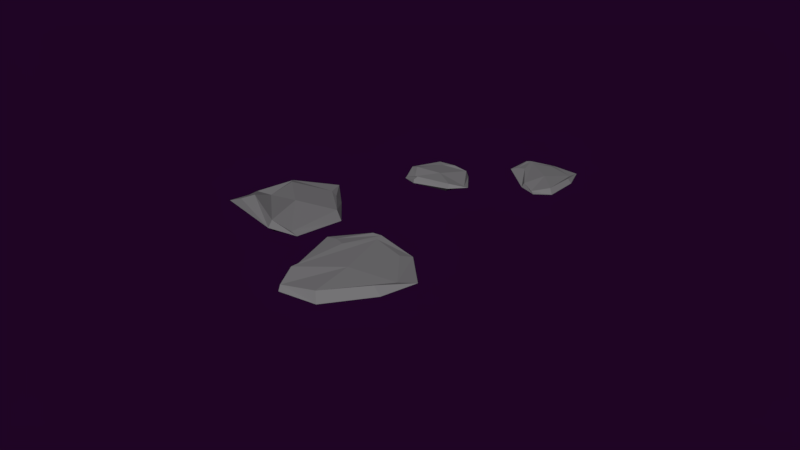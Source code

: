 # Source: conjunto26.blend  (saved by Blender 2.79.0; exported with 4.5.12 LTS)
import bpy
from mathutils import Matrix  # noqa: F401  (used for matrix-valued properties, if any)

bpy.ops.wm.read_factory_settings(use_empty=True)
scene = bpy.context.scene
scene.name = 'Scene'

# ---- collections
col_collection_1 = bpy.data.collections.new('Collection 1'); scene.collection.children.link(col_collection_1)

# ---- materials (node trees are filled in below, after node groups)
mat_material_013 = bpy.data.materials.new('Material.013')
mat_material_013.alpha_threshold = 0.0
mat_material_013.use_transparent_shadow = False
mat_material_013.diffuse_color = (0.1932, 0.1904, 0.196, 1.0)
mat_material_013.roughness = 0.5
mat_material_013.line_color = (0.0, 0.0, 0.0, 1.0)

# ---- material node trees

# ---- world
world_world_001 = bpy.data.worlds.new('World.001'); scene.world = world_world_001
world_world_001.color = (0.0134, 0.001575, 0.01811)
world_world_001.use_sun_shadow = False
world_world_001.sun_shadow_jitter_overblur = 0.0
world_world_001.cycles.sampling_method = 'MANUAL'
world_world_001.light_settings.ao_factor = 0.4154
world_world_001.light_settings.distance = 0.4

# ---- meshes
me_plane_061 = bpy.data.meshes.new('Plane.061')
me_plane_061.from_pydata([(0.9951, 2.892, -5.419), (1.276, 4.011, -6.74), (0.9044, 2.986, -5.431), (1.109, 4.087, -6.792), (0.7188, 4.795, -4.672), (0.9058, 4.719, -5.172), (0.9646, 5.301, -6.188), (0.7521, 5.39, -6.225), (1.136, 4.535, -6.851), (0.9933, 3.395, -5.154), (0.8792, 4.634, -6.666), (0.659, 3.529, -5.309), (0.9538, 2.773, -5.513), (1.098, 4.037, -6.907), (0.8113, 4.816, -4.907), (0.8806, 5.564, -6.315), (0.8143, 3.378, -5.101), (1.152, 4.818, -7.117), (1.164, 3.156, -6.089), (0.9313, 3.27, -6.152), (0.8715, 5.396, -5.47), (0.8418, 5.506, -5.248), (0.6908, 4.291, -5.735), (1.076, 4.164, -5.895), (0.8535, 5.573, -5.425), (0.9446, 3.087, -6.208), (0.4774, 3.032, -3.026), (0.3471, 4.719, -2.567), (0.3722, 3.06, -2.952), (0.1638, 4.759, -2.533), (-0.04261, 3.327, -1.195), (0.1452, 3.536, -1.281), (-0.06419, 4.685, -1.191), (-0.2912, 4.707, -1.142), (0.1094, 4.999, -2.154), (0.442, 3.001, -2.46), (-0.1245, 4.819, -2.003), (0.0691, 3.118, -2.428), (0.4398, 3.057, -3.176), (0.1408, 4.838, -2.628), (0.04358, 3.434, -1.174), (-0.2091, 4.886, -1.015), (0.2797, 2.907, -2.464), (0.0339, 5.354, -2.013), (0.4467, 4.299, -3.03), (0.2295, 3.821, -3.005), (-0.1587, 4.085, -1.192), (-0.2359, 3.911, -0.8533), (-0.09327, 3.812, -1.924), (0.2735, 3.988, -2.08), (-0.1705, 3.944, -0.8904), (0.2241, 4.327, -3.159), (-0.2291, -1.605, 2.442), (-0.05113, 1.087, 1.38), (-0.3938, -1.474, 2.499), (-0.3417, 1.208, 1.363), (-0.9117, 0.5355, 5.009), (-0.6353, 0.8438, 4.22), (-0.7146, 2.481, 3.187), (-1.081, 2.601, 3.202), (-0.3711, 1.909, 1.624), (-0.2866, -1.078, 3.219), (-0.7934, 1.866, 1.971), (-0.8701, -0.8228, 3.099), (-0.2868, -1.712, 2.214), (-0.3626, 1.223, 1.157), (-0.8651, 0.7587, 4.665), (-0.9038, 2.945, 3.205), (-0.5738, -1.175, 3.284), (-0.4119, 2.528, 1.454), (0.009809, 0.05891, 1.191), (-0.4546, -0.502, 1.666), (-1.006, 1.709, 3.761), (-1.168, 1.831, 4.371), (-0.971, 0.6168, 3.067), (-0.3323, 0.6228, 2.733), (-1.054, 1.825, 4.298), (-0.3499, 0.01144, 0.9652), (0.04069, -5.097, 2.118), (0.7396, -4.987, -0.6933), (-0.08644, -4.967, 1.999), (0.4829, -4.907, -0.858), (0.03239, -1.81, 1.209), (0.315, -2.438, 0.6438), (0.5307, -2.69, -1.265), (0.2026, -2.57, -1.428), (0.6286, -4.383, -1.371), (0.1561, -4.175, 1.976), (0.2325, -4.022, -1.257), (-0.3627, -4.087, 1.598), (-0.05527, -5.337, 2.106), (0.4514, -5.084, -0.9632), (0.1858, -2.031, 0.8889), (0.4515, -2.455, -1.701), (-0.1403, -4.111, 2.041), (0.7151, -4.278, -2.0), (0.3685, -5.444, 0.9929), (0.01306, -5.312, 0.7683), (0.4094, -1.839, -0.4187), (0.3886, -1.469, -0.2353), (-0.1423, -3.515, 0.2908), (0.4569, -3.914, 0.2521), (0.4208, -1.558, -0.5341), (-0.007618, -5.61, 0.8757)], [], [(25, 19, 3, 13), (24, 15, 7, 21), (23, 8, 6, 20), (16, 9, 5, 14), (22, 11, 4, 21), (19, 2, 11, 22), (12, 0, 9, 16), (13, 3, 10, 17), (18, 1, 8, 23), (1, 13, 17, 8), (2, 12, 16, 11), (11, 16, 14, 4), (8, 17, 15, 6), (20, 6, 15, 24), (18, 25, 13, 1), (0, 12, 25, 18), (5, 20, 24, 14), (0, 18, 23, 9), (3, 19, 22, 10), (10, 22, 21, 7), (9, 23, 20, 5), (14, 24, 21, 4), (12, 2, 19, 25), (15, 17, 10, 7), (51, 45, 29, 39), (50, 41, 33, 47), (49, 34, 32, 46), (42, 35, 31, 40), (48, 37, 30, 47), (45, 28, 37, 48), (38, 26, 35, 42), (39, 29, 36, 43), (44, 27, 34, 49), (27, 39, 43, 34), (28, 38, 42, 37), (37, 42, 40, 30), (34, 43, 41, 32), (46, 32, 41, 50), (44, 51, 39, 27), (26, 38, 51, 44), (31, 46, 50, 40), (26, 44, 49, 35), (29, 45, 48, 36), (36, 48, 47, 33), (35, 49, 46, 31), (40, 50, 47, 30), (38, 28, 45, 51), (41, 43, 36, 33), (77, 71, 55, 65), (76, 67, 59, 73), (75, 60, 58, 72), (68, 61, 57, 66), (74, 63, 56, 73), (71, 54, 63, 74), (64, 52, 61, 68), (65, 55, 62, 69), (70, 53, 60, 75), (53, 65, 69, 60), (54, 64, 68, 63), (63, 68, 66, 56), (60, 69, 67, 58), (72, 58, 67, 76), (70, 77, 65, 53), (52, 64, 77, 70), (57, 72, 76, 66), (52, 70, 75, 61), (55, 71, 74, 62), (62, 74, 73, 59), (61, 75, 72, 57), (66, 76, 73, 56), (64, 54, 71, 77), (67, 69, 62, 59), (103, 97, 81, 91), (102, 93, 85, 99), (101, 86, 84, 98), (94, 87, 83, 92), (100, 89, 82, 99), (97, 80, 89, 100), (90, 78, 87, 94), (91, 81, 88, 95), (96, 79, 86, 101), (79, 91, 95, 86), (80, 90, 94, 89), (89, 94, 92, 82), (86, 95, 93, 84), (98, 84, 93, 102), (96, 103, 91, 79), (78, 90, 103, 96), (83, 98, 102, 92), (78, 96, 101, 87), (81, 97, 100, 88), (88, 100, 99, 85), (87, 101, 98, 83), (92, 102, 99, 82), (90, 80, 97, 103), (93, 95, 88, 85)])
me_plane_061.materials.append(mat_material_013)
me_plane_061.use_remesh_preserve_volume = False
me_plane_061.use_remesh_preserve_attributes = False
me_plane_061.use_mirror_vertex_groups = False
me_plane_061.update()

# ---- objects
ob_plane_052 = bpy.data.objects.new('Plane.052', me_plane_061)

# ---- transforms, parenting, visibility, modifiers, constraints
ob_plane_052.location = (0.08227, 0.01432, 0.01332)
ob_plane_052.rotation_euler = (0.2637, -1.354, 0.3197)
ob_plane_052.scale = (0.08754, 0.08754, 0.08754)
ob_plane_052.lineart.crease_threshold = 0.0

# ---- collection membership
col_collection_1.objects.link(ob_plane_052)

# ---- scene / render settings (as saved in the file)
scene.frame_start = 1; scene.frame_end = 250; scene.frame_set(0)
scene.render.engine = 'BLENDER_EEVEE_NEXT'
scene.render.resolution_percentage = 50
scene.render.dither_intensity = 0.0
scene.cycles.use_denoising = False
scene.cycles.samples = 128
scene.cycles.sampling_pattern = 'TABULATED_SOBOL'
scene.cycles.use_adaptive_sampling = False
scene.cycles.use_light_tree = False
scene.cycles.blur_glossy = 0.0
scene.cycles.sample_clamp_indirect = 0.0
scene.view_settings.view_transform = 'Standard'
bpy.context.view_layer.update()

# ---- added for rendering (the .blend has no active camera and no usable light): camera, sun
cam_auto = bpy.data.cameras.new('AutoCamera')
cam_auto.lens = 50.0
cam_auto.sensor_width = 36.0
cam_auto.clip_end = 1000.0
ob_auto_camera = bpy.data.objects.new('AutoCamera', cam_auto)
scene.collection.objects.link(ob_auto_camera)
ob_auto_camera.location = (2.07768, -2.23876, 1.53347)
ob_auto_camera.rotation_euler = (1.09748, -7.21219e-08, 0.694738)
scene.camera = ob_auto_camera
light_auto_sun = bpy.data.lights.new('AutoSun', 'SUN')
light_auto_sun.energy = 3.0
light_auto_sun.angle = 0.0523599
ob_auto_sun = bpy.data.objects.new('AutoSun', light_auto_sun)
scene.collection.objects.link(ob_auto_sun)
ob_auto_sun.rotation_euler = (0.872665, 0.174533, 0.523599)
bpy.context.view_layer.update()
